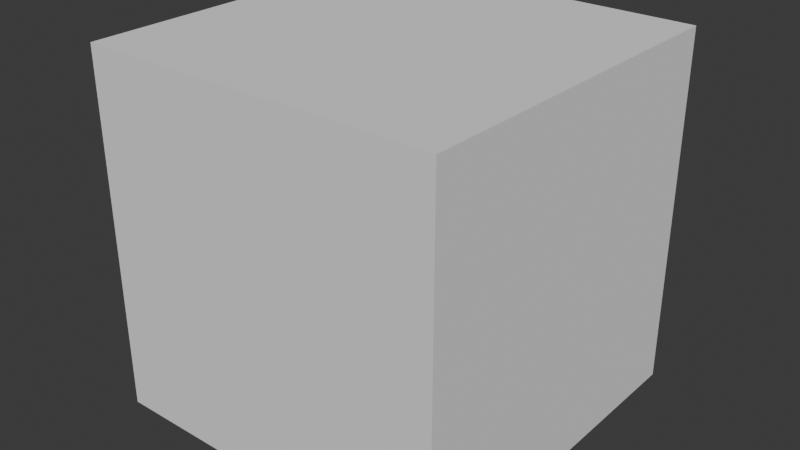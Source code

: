 # Source: addgeneration.blend  (saved by Blender 4.0.36; exported with 4.5.12 LTS)
import bpy
from mathutils import Matrix  # noqa: F401  (used for matrix-valued properties, if any)

bpy.ops.wm.read_factory_settings(use_empty=True)
scene = bpy.context.scene
scene.name = 'Scene'

# ---- collections
col_collection = bpy.data.collections.new('Collection'); scene.collection.children.link(col_collection)

# ---- node groups
ng_geometry_nodes = bpy.data.node_groups.new('Geometry Nodes', 'GeometryNodeTree')
_s = ng_geometry_nodes.interface.new_socket(name='Geometry', in_out='OUTPUT', socket_type='NodeSocketGeometry')
_s = ng_geometry_nodes.interface.new_socket(name='Geometry', in_out='INPUT', socket_type='NodeSocketGeometry')
ng_geometry_nodes.is_modifier = True
_N = ng_geometry_nodes.nodes; _L = ng_geometry_nodes.links
n0 = _N.new('NodeGroupOutput'); n0.name = 'Group Output'; n0.location = (200, 0)
n1 = _N.new('GeometryNodeInstanceOnPoints'); n1.name = 'Instance on Points'; n1.location = (-721, 481)
n2 = _N.new('GeometryNodeMeshToPoints'); n2.name = 'Mesh to Points'; n2.location = (-937, 448)
n3 = _N.new('GeometryNodeSetPosition'); n3.name = 'Set Position'; n3.location = (-1136, 287)
n4 = _N.new('GeometryNodeRepeatOutput'); n4.name = 'Repeat Output'; n4.location = (-252, 258)
n4.repeat_items.clear()
_it = n4.repeat_items.new('GEOMETRY', 'Geometry')
_it = n4.repeat_items.new('FLOAT', 'Value')
_it = n4.repeat_items.new('FLOAT', 'Value.001')
_it = n4.repeat_items.new('FLOAT', 'Value.002')
_it = n4.repeat_items.new('FLOAT', 'Value.003')
_it = n4.repeat_items.new('FLOAT', 'Value.004')
_it = n4.repeat_items.new('FLOAT', 'Value.005')
_it = n4.repeat_items.new('FLOAT', 'Value.006')
n5 = _N.new('GeometryNodeJoinGeometry'); n5.name = 'Join Geometry'; n5.location = (-476, 157)
n6 = _N.new('ShaderNodeCombineXYZ'); n6.name = 'Combine XYZ.001'; n6.location = (-1705, 313)
n7 = _N.new('ShaderNodeMath'); n7.name = 'Math.003'; n7.location = (-1919, 278)
n7.operation = 'MULTIPLY'
n7.inputs[1].default_value = 0.04
n8 = _N.new('ShaderNodeMath'); n8.name = 'Math.002'; n8.location = (-1924, 567)
n8.operation = 'MULTIPLY'
n8.inputs[1].default_value = 0.04
n9 = _N.new('ShaderNodeMath'); n9.name = 'Math.005'; n9.location = (-1921, 420)
n9.operation = 'MULTIPLY'
n9.inputs[1].default_value = 0.04
n10 = _N.new('GeometryNodeMeshCube'); n10.name = 'Cube'; n10.location = (-1437, 411)
n11 = _N.new('NodeGroupInput'); n11.name = 'Group Input'; n11.location = (-3085, -40)
n12 = _N.new('ShaderNodeValue'); n12.name = 'Value'; n12.location = (-2839, 88)
n12.outputs[0].default_value = 1.0
n13 = _N.new('ShaderNodeValue'); n13.name = 'Value.002'; n13.location = (-2839, -74)
n13.outputs[0].default_value = 0.0
n14 = _N.new('ShaderNodeValue'); n14.name = 'Value.001'; n14.location = (-2840, 6)
n14.outputs[0].default_value = 0.0
n15 = _N.new('ShaderNodeValue'); n15.name = 'Value.003'; n15.location = (-2836, -153)
n15.outputs[0].default_value = 0.0
n16 = _N.new('ShaderNodeCombineXYZ'); n16.name = 'Combine XYZ'; n16.location = (-1366, -54)
n17 = _N.new('ShaderNodeMath'); n17.name = 'Math.001'; n17.location = (-1368, -183)
n18 = _N.new('ShaderNodeMath'); n18.name = 'Math.004'; n18.location = (-1368, -337)
n19 = _N.new('ShaderNodeMath'); n19.name = 'Math'; n19.location = (-1370, -498)
n20 = _N.new('ShaderNodeMath'); n20.name = 'Math.008'; n20.location = (-773, -218)
n20.inputs[1].default_value = 0.0
n21 = _N.new('ShaderNodeMath'); n21.name = 'Math.007'; n21.location = (-774, -55)
n21.inputs[1].default_value = 0.0
n22 = _N.new('ShaderNodeMath'); n22.name = 'Math.006'; n22.location = (-771, 86)
n23 = _N.new('GeometryNodeRepeatInput'); n23.name = 'Repeat Input'; n23.location = (-2634, 182)
n23.inputs[2].default_value = 0.0
n23.inputs[4].default_value = 0.0
n23.inputs[6].default_value = 0.0
n23.inputs[8].default_value = 1.4
n24 = _N.new('ShaderNodeMath'); n24.name = 'Math.009'; n24.location = (-1015, -170)
n24.inputs[1].default_value = 0.0
n23.pair_with_output(n4)
_L.new(n12.outputs[0], n23.inputs[0])
_L.new(n10.outputs[0], n3.inputs[0])
_L.new(n4.outputs[0], n0.inputs[0])
_L.new(n16.outputs[0], n3.inputs[3])
_L.new(n23.outputs[1], n5.inputs[0])
_L.new(n5.outputs[0], n4.inputs[0])
_L.new(n14.outputs[0], n23.inputs[3])
_L.new(n23.outputs[2], n16.inputs[0])
_L.new(n23.outputs[3], n17.inputs[1])
_L.new(n23.outputs[2], n17.inputs[0])
_L.new(n23.outputs[4], n16.inputs[2])
_L.new(n23.outputs[4], n19.inputs[0])
_L.new(n23.outputs[5], n19.inputs[1])
_L.new(n13.outputs[0], n23.inputs[5])
_L.new(n2.outputs[0], n1.inputs[0])
_L.new(n10.outputs[0], n1.inputs[2])
_L.new(n3.outputs[0], n2.inputs[0])
_L.new(n8.outputs[0], n6.inputs[0])
_L.new(n7.outputs[0], n6.inputs[2])
_L.new(n6.outputs[0], n1.inputs[6])
_L.new(n23.outputs[2], n8.inputs[0])
_L.new(n23.outputs[4], n7.inputs[0])
_L.new(n23.outputs[6], n18.inputs[0])
_L.new(n23.outputs[7], n18.inputs[1])
_L.new(n23.outputs[6], n16.inputs[1])
_L.new(n15.outputs[0], n23.inputs[7])
_L.new(n23.outputs[6], n9.inputs[0])
_L.new(n9.outputs[0], n6.inputs[1])
_L.new(n3.outputs[0], n5.inputs[0])
_L.new(n23.outputs[8], n4.inputs[7])
_L.new(n17.outputs[0], n4.inputs[1])
_L.new(n18.outputs[0], n4.inputs[5])
_L.new(n19.outputs[0], n4.inputs[3])
_L.new(n22.outputs[0], n4.inputs[2])
_L.new(n23.outputs[3], n22.inputs[0])
_L.new(n21.outputs[0], n4.inputs[4])
_L.new(n23.outputs[5], n21.inputs[0])
_L.new(n20.outputs[0], n4.inputs[6])
_L.new(n23.outputs[7], n20.inputs[0])
_L.new(n23.outputs[8], n24.inputs[0])
_L.new(n24.outputs[0], n22.inputs[1])
n0.is_active_output = True

# ---- world
world_world = bpy.data.worlds.new('World'); scene.world = world_world
world_world.use_nodes = True; world_world.node_tree.nodes.clear()
_N = world_world.node_tree.nodes; _L = world_world.node_tree.links
n0 = _N.new('ShaderNodeOutputWorld'); n0.name = 'World Output'; n0.location = (300, 300)
n1 = _N.new('ShaderNodeBackground'); n1.name = 'Background'; n1.location = (10, 300)
n1.inputs[0].default_value = (0.05088, 0.05088, 0.05088, 1.0)
_L.new(n1.outputs[0], n0.inputs[0])
n0.is_active_output = True
world_world.color = (0.05088, 0.05088, 0.05088)
world_world.use_sun_shadow = False
world_world.sun_shadow_jitter_overblur = 0.0

# ---- meshes
me_cube_001 = bpy.data.meshes.new('Cube.001')
me_cube_001.from_pydata([(-1.0, -1.0, -1.0), (-1.0, -1.0, 1.0), (-1.0, 1.0, -1.0), (-1.0, 1.0, 1.0), (1.0, -1.0, -1.0), (1.0, -1.0, 1.0), (1.0, 1.0, -1.0), (1.0, 1.0, 1.0)], [], [(0, 1, 3, 2), (2, 3, 7, 6), (6, 7, 5, 4), (4, 5, 1, 0), (2, 6, 4, 0), (7, 3, 1, 5)])
_uv = me_cube_001.uv_layers.new(name='UVMap')
_uv.uv.foreach_set('vector', [0.375, 0.0, 0.625, 0.0, 0.625, 0.25, 0.375, 0.25, 0.375, 0.25, 0.625, 0.25, 0.625, 0.5, 0.375, 0.5, 0.375, 0.5, 0.625, 0.5, 0.625, 0.75, 0.375, 0.75, 0.375, 0.75, 0.625, 0.75, 0.625, 1.0, 0.375, 1.0, 0.125, 0.5, 0.375, 0.5, 0.375, 0.75, 0.125, 0.75, 0.625, 0.5, 0.875, 0.5, 0.875, 0.75, 0.625, 0.75])
me_cube_001.update()

# ---- objects
ob_cube = bpy.data.objects.new('Cube', me_cube_001)

# ---- transforms, parenting, visibility, modifiers, constraints
ob_cube.location = (0.0, 0.0, 0.0)
_m = ob_cube.modifiers.new('GeometryNodes', 'NODES')
_m.node_group = ng_geometry_nodes

# ---- collection membership
col_collection.objects.link(ob_cube)

# ---- scene / render settings (as saved in the file)
scene.frame_start = 1; scene.frame_end = 250; scene.frame_set(1)
scene.render.engine = 'BLENDER_EEVEE_NEXT'
scene.cycles.sampling_pattern = 'TABULATED_SOBOL'
bpy.context.view_layer.update()

# ---- added for rendering (the .blend has no active camera and no usable light): camera, sun
cam_auto = bpy.data.cameras.new('AutoCamera')
cam_auto.lens = 50.0
cam_auto.sensor_width = 36.0
cam_auto.clip_end = 1000.0
ob_auto_camera = bpy.data.objects.new('AutoCamera', cam_auto)
scene.collection.objects.link(ob_auto_camera)
ob_auto_camera.location = (1.60254, -1.92304, 1.28203)
ob_auto_camera.rotation_euler = (1.09748, -7.21219e-08, 0.694738)
scene.camera = ob_auto_camera
light_auto_sun = bpy.data.lights.new('AutoSun', 'SUN')
light_auto_sun.energy = 3.0
light_auto_sun.angle = 0.0523599
ob_auto_sun = bpy.data.objects.new('AutoSun', light_auto_sun)
scene.collection.objects.link(ob_auto_sun)
ob_auto_sun.rotation_euler = (0.872665, 0.174533, 0.523599)
bpy.context.view_layer.update()
